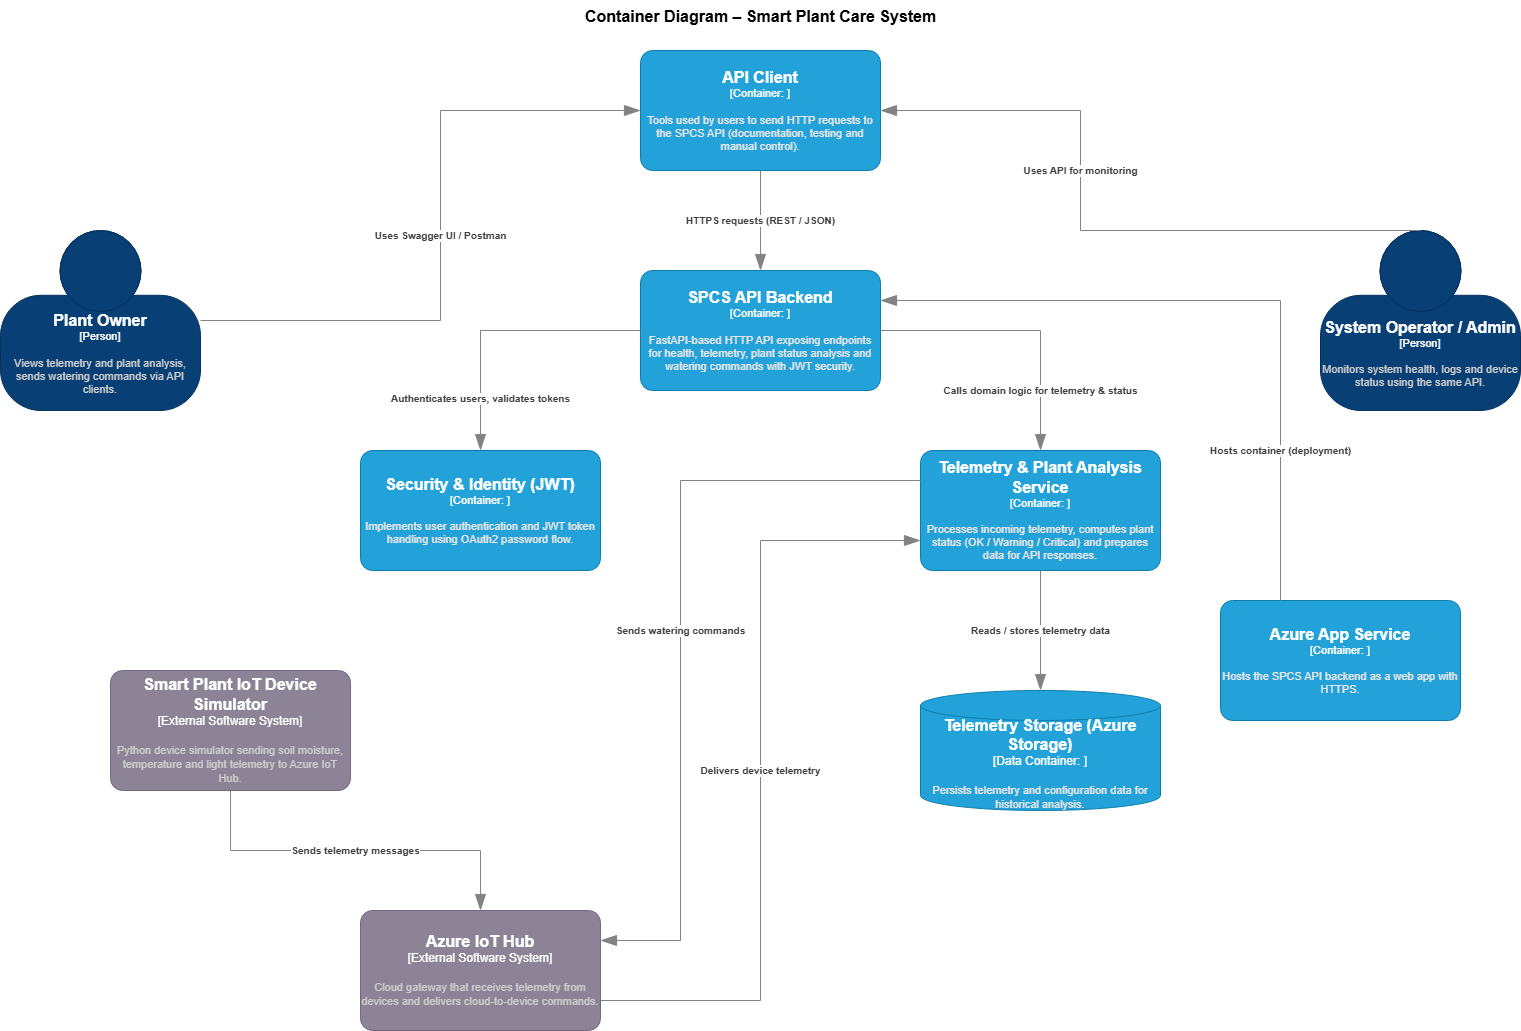

The diagram above was exported from draw.io. Its source (the exported page's mxGraphModel, read from the mxfile embedded in the PNG):
<mxGraphModel dx="2066" dy="1111" grid="1" gridSize="10" guides="1" tooltips="1" connect="1" arrows="1" fold="1" page="1" pageScale="1" pageWidth="1600" pageHeight="900" math="0" shadow="0">
  <root>
    <mxCell id="0" />
    <mxCell id="1" parent="0" />
    <object placeholders="1" c4Name="Container Diagram – Smart Plant Care System&#10;" c4Type="ContainerScopeBoundary" c4Description="" label="&lt;font style=&quot;font-size: 16px&quot;&gt;&lt;b&gt;&lt;div style=&quot;text-align: left&quot;&gt;%c4Name%&lt;/div&gt;&lt;/b&gt;&lt;/font&gt;&lt;div style=&quot;text-align: left&quot;&gt;%c4Description%&lt;/div&gt;" id="GZ5DkaTQ3spCgyPckBqZ-1">
      <mxCell parent="1" style="text;html=1;strokeColor=none;fillColor=none;align=left;verticalAlign=top;whiteSpace=wrap;rounded=0;metaEdit=1;allowArrows=0;resizable=1;rotatable=0;connectable=0;recursiveResize=0;expand=0;pointerEvents=0;points=[[0.25,0,0],[0.5,0,0],[0.75,0,0],[1,0.25,0],[1,0.5,0],[1,0.75,0],[0.75,1,0],[0.5,1,0],[0.25,1,0],[0,0.75,0],[0,0.5,0],[0,0.25,0]];" vertex="1">
        <mxGeometry height="40" width="355" x="623" y="30" as="geometry" />
      </mxCell>
    </object>
    <object placeholders="1" c4Name="SPCS API Backend" c4Type="Container" c4Technology="" c4Description="FastAPI-based HTTP API exposing endpoints for health, telemetry, plant status analysis and watering commands with JWT security." label="&lt;font style=&quot;font-size: 16px&quot;&gt;&lt;b&gt;%c4Name%&lt;/b&gt;&lt;/font&gt;&lt;div&gt;[%c4Type%: %c4Technology%]&lt;/div&gt;&lt;br&gt;&lt;div&gt;&lt;font style=&quot;font-size: 11px&quot;&gt;&lt;font color=&quot;#E6E6E6&quot;&gt;%c4Description%&lt;/font&gt;&lt;/div&gt;" id="GZ5DkaTQ3spCgyPckBqZ-2">
      <mxCell parent="1" style="rounded=1;whiteSpace=wrap;html=1;fontSize=11;labelBackgroundColor=none;fillColor=#23A2D9;fontColor=#ffffff;align=center;arcSize=10;strokeColor=#0E7DAD;metaEdit=1;resizable=0;points=[[0.25,0,0],[0.5,0,0],[0.75,0,0],[1,0.25,0],[1,0.5,0],[1,0.75,0],[0.75,1,0],[0.5,1,0],[0.25,1,0],[0,0.75,0],[0,0.5,0],[0,0.25,0]];" vertex="1">
        <mxGeometry height="120" width="240" x="680" y="300" as="geometry" />
      </mxCell>
    </object>
    <object placeholders="1" c4Name="Telemetry &amp; Plant Analysis Service" c4Type="Container" c4Technology="" c4Description="Processes incoming telemetry, computes plant status (OK / Warning / Critical) and prepares data for API responses." label="&lt;font style=&quot;font-size: 16px&quot;&gt;&lt;b&gt;%c4Name%&lt;/b&gt;&lt;/font&gt;&lt;div&gt;[%c4Type%: %c4Technology%]&lt;/div&gt;&lt;br&gt;&lt;div&gt;&lt;font style=&quot;font-size: 11px&quot;&gt;&lt;font color=&quot;#E6E6E6&quot;&gt;%c4Description%&lt;/font&gt;&lt;/div&gt;" id="GZ5DkaTQ3spCgyPckBqZ-3">
      <mxCell parent="1" style="rounded=1;whiteSpace=wrap;html=1;fontSize=11;labelBackgroundColor=none;fillColor=#23A2D9;fontColor=#ffffff;align=center;arcSize=10;strokeColor=#0E7DAD;metaEdit=1;resizable=0;points=[[0.25,0,0],[0.5,0,0],[0.75,0,0],[1,0.25,0],[1,0.5,0],[1,0.75,0],[0.75,1,0],[0.5,1,0],[0.25,1,0],[0,0.75,0],[0,0.5,0],[0,0.25,0]];" vertex="1">
        <mxGeometry height="120" width="240" x="960" y="480" as="geometry" />
      </mxCell>
    </object>
    <object placeholders="1" c4Name="Security &amp; Identity (JWT)" c4Type="Container" c4Technology="" c4Description="Implements user authentication and JWT token handling using OAuth2 password flow." label="&lt;font style=&quot;font-size: 16px&quot;&gt;&lt;b&gt;%c4Name%&lt;/b&gt;&lt;/font&gt;&lt;div&gt;[%c4Type%: %c4Technology%]&lt;/div&gt;&lt;br&gt;&lt;div&gt;&lt;font style=&quot;font-size: 11px&quot;&gt;&lt;font color=&quot;#E6E6E6&quot;&gt;%c4Description%&lt;/font&gt;&lt;/div&gt;" id="GZ5DkaTQ3spCgyPckBqZ-4">
      <mxCell parent="1" style="rounded=1;whiteSpace=wrap;html=1;fontSize=11;labelBackgroundColor=none;fillColor=#23A2D9;fontColor=#ffffff;align=center;arcSize=10;strokeColor=#0E7DAD;metaEdit=1;resizable=0;points=[[0.25,0,0],[0.5,0,0],[0.75,0,0],[1,0.25,0],[1,0.5,0],[1,0.75,0],[0.75,1,0],[0.5,1,0],[0.25,1,0],[0,0.75,0],[0,0.5,0],[0,0.25,0]];" vertex="1">
        <mxGeometry height="120" width="240" x="400" y="480" as="geometry" />
      </mxCell>
    </object>
    <object placeholders="1" c4Name="Plant Owner" c4Type="Person" c4Description="Views telemetry and plant analysis, sends watering commands via API clients." label="&lt;font style=&quot;font-size: 16px&quot;&gt;&lt;b&gt;%c4Name%&lt;/b&gt;&lt;/font&gt;&lt;div&gt;[%c4Type%]&lt;/div&gt;&lt;br&gt;&lt;div&gt;&lt;font style=&quot;font-size: 11px&quot;&gt;&lt;font color=&quot;#cccccc&quot;&gt;%c4Description%&lt;/font&gt;&lt;/div&gt;" id="GZ5DkaTQ3spCgyPckBqZ-5">
      <mxCell parent="1" style="html=1;fontSize=11;dashed=0;whiteSpace=wrap;fillColor=#083F75;strokeColor=#06315C;fontColor=#ffffff;shape=mxgraph.c4.person2;align=center;metaEdit=1;points=[[0.5,0,0],[1,0.5,0],[1,0.75,0],[0.75,1,0],[0.5,1,0],[0.25,1,0],[0,0.75,0],[0,0.5,0]];resizable=0;" vertex="1">
        <mxGeometry height="180" width="200" x="40" y="260" as="geometry" />
      </mxCell>
    </object>
    <object placeholders="1" c4Name="System Operator / Admin" c4Type="Person" c4Description="Monitors system health, logs and device status using the same API." label="&lt;font style=&quot;font-size: 16px&quot;&gt;&lt;b&gt;%c4Name%&lt;/b&gt;&lt;/font&gt;&lt;div&gt;[%c4Type%]&lt;/div&gt;&lt;br&gt;&lt;div&gt;&lt;font style=&quot;font-size: 11px&quot;&gt;&lt;font color=&quot;#cccccc&quot;&gt;%c4Description%&lt;/font&gt;&lt;/div&gt;" id="GZ5DkaTQ3spCgyPckBqZ-6">
      <mxCell parent="1" style="html=1;fontSize=11;dashed=0;whiteSpace=wrap;fillColor=#083F75;strokeColor=#06315C;fontColor=#ffffff;shape=mxgraph.c4.person2;align=center;metaEdit=1;points=[[0.5,0,0],[1,0.5,0],[1,0.75,0],[0.75,1,0],[0.5,1,0],[0.25,1,0],[0,0.75,0],[0,0.5,0]];resizable=0;" vertex="1">
        <mxGeometry height="180" width="200" x="1360" y="260" as="geometry" />
      </mxCell>
    </object>
    <object placeholders="1" c4Name="API Client" c4Type="Container" c4Technology="" c4Description="Tools used by users to send HTTP requests to the SPCS API (documentation, testing and manual control)." label="&lt;font style=&quot;font-size: 16px&quot;&gt;&lt;b&gt;%c4Name%&lt;/b&gt;&lt;/font&gt;&lt;div&gt;[%c4Type%: %c4Technology%]&lt;/div&gt;&lt;br&gt;&lt;div&gt;&lt;font style=&quot;font-size: 11px&quot;&gt;&lt;font color=&quot;#E6E6E6&quot;&gt;%c4Description%&lt;/font&gt;&lt;/div&gt;" id="GZ5DkaTQ3spCgyPckBqZ-7">
      <mxCell parent="1" style="rounded=1;whiteSpace=wrap;html=1;fontSize=11;labelBackgroundColor=none;fillColor=#23A2D9;fontColor=#ffffff;align=center;arcSize=10;strokeColor=#0E7DAD;metaEdit=1;resizable=0;points=[[0.25,0,0],[0.5,0,0],[0.75,0,0],[1,0.25,0],[1,0.5,0],[1,0.75,0],[0.75,1,0],[0.5,1,0],[0.25,1,0],[0,0.75,0],[0,0.5,0],[0,0.25,0]];" vertex="1">
        <mxGeometry height="120" width="240" x="680" y="80" as="geometry" />
      </mxCell>
    </object>
    <object placeholders="1" c4Name="Smart Plant IoT Device Simulator" c4Type="External Software System" c4Description="Python device simulator sending soil moisture, temperature and light telemetry to Azure IoT Hub." label="&lt;font style=&quot;font-size: 16px&quot;&gt;&lt;b&gt;%c4Name%&lt;/b&gt;&lt;/font&gt;&lt;div&gt;[%c4Type%]&lt;/div&gt;&lt;br&gt;&lt;div&gt;&lt;font style=&quot;font-size: 11px&quot;&gt;&lt;font color=&quot;#cccccc&quot;&gt;%c4Description%&lt;/font&gt;&lt;/div&gt;" id="GZ5DkaTQ3spCgyPckBqZ-8">
      <mxCell parent="1" style="rounded=1;whiteSpace=wrap;html=1;labelBackgroundColor=none;fillColor=#8C8496;fontColor=#ffffff;align=center;arcSize=10;strokeColor=#736782;metaEdit=1;resizable=0;points=[[0.25,0,0],[0.5,0,0],[0.75,0,0],[1,0.25,0],[1,0.5,0],[1,0.75,0],[0.75,1,0],[0.5,1,0],[0.25,1,0],[0,0.75,0],[0,0.5,0],[0,0.25,0]];" vertex="1">
        <mxGeometry height="120" width="240" x="150" y="700" as="geometry" />
      </mxCell>
    </object>
    <object placeholders="1" c4Name="Azure IoT Hub" c4Type="External Software System" c4Description="Cloud gateway that receives telemetry from devices and delivers cloud-to-device commands." label="&lt;font style=&quot;font-size: 16px&quot;&gt;&lt;b&gt;%c4Name%&lt;/b&gt;&lt;/font&gt;&lt;div&gt;[%c4Type%]&lt;/div&gt;&lt;br&gt;&lt;div&gt;&lt;font style=&quot;font-size: 11px&quot;&gt;&lt;font color=&quot;#cccccc&quot;&gt;%c4Description%&lt;/font&gt;&lt;/div&gt;" id="GZ5DkaTQ3spCgyPckBqZ-9">
      <mxCell parent="1" style="rounded=1;whiteSpace=wrap;html=1;labelBackgroundColor=none;fillColor=#8C8496;fontColor=#ffffff;align=center;arcSize=10;strokeColor=#736782;metaEdit=1;resizable=0;points=[[0.25,0,0],[0.5,0,0],[0.75,0,0],[1,0.25,0],[1,0.5,0],[1,0.75,0],[0.75,1,0],[0.5,1,0],[0.25,1,0],[0,0.75,0],[0,0.5,0],[0,0.25,0]];" vertex="1">
        <mxGeometry height="120" width="240" x="400" y="940" as="geometry" />
      </mxCell>
    </object>
    <object placeholders="1" c4Name="Telemetry Storage (Azure Storage)" c4Type="Data Container" c4Technology="" c4Description="Persists telemetry and configuration data for historical analysis." label="&lt;font style=&quot;font-size: 16px&quot;&gt;&lt;b&gt;%c4Name%&lt;/b&gt;&lt;/font&gt;&lt;div&gt;[%c4Type%:&amp;nbsp;%c4Technology%]&lt;/div&gt;&lt;br&gt;&lt;div&gt;&lt;font style=&quot;font-size: 11px&quot;&gt;&lt;font color=&quot;#E6E6E6&quot;&gt;%c4Description%&lt;/font&gt;&lt;/div&gt;" id="GZ5DkaTQ3spCgyPckBqZ-12">
      <mxCell parent="1" style="shape=cylinder3;size=15;whiteSpace=wrap;html=1;boundedLbl=1;rounded=0;labelBackgroundColor=none;fillColor=#23A2D9;fontSize=12;fontColor=#ffffff;align=center;strokeColor=#0E7DAD;metaEdit=1;points=[[0.5,0,0],[1,0.25,0],[1,0.5,0],[1,0.75,0],[0.5,1,0],[0,0.75,0],[0,0.5,0],[0,0.25,0]];resizable=0;" vertex="1">
        <mxGeometry height="120" width="240" x="960" y="720" as="geometry" />
      </mxCell>
    </object>
    <object placeholders="1" c4Name="Azure App Service" c4Type="Container" c4Technology="" c4Description="Hosts the SPCS API backend as a web app with HTTPS." label="&lt;font style=&quot;font-size: 16px&quot;&gt;&lt;b&gt;%c4Name%&lt;/b&gt;&lt;/font&gt;&lt;div&gt;[%c4Type%: %c4Technology%]&lt;/div&gt;&lt;br&gt;&lt;div&gt;&lt;font style=&quot;font-size: 11px&quot;&gt;&lt;font color=&quot;#E6E6E6&quot;&gt;%c4Description%&lt;/font&gt;&lt;/div&gt;" id="GZ5DkaTQ3spCgyPckBqZ-13">
      <mxCell parent="1" style="rounded=1;whiteSpace=wrap;html=1;fontSize=11;labelBackgroundColor=none;fillColor=#23A2D9;fontColor=#ffffff;align=center;arcSize=10;strokeColor=#0E7DAD;metaEdit=1;resizable=0;points=[[0.25,0,0],[0.5,0,0],[0.75,0,0],[1,0.25,0],[1,0.5,0],[1,0.75,0],[0.75,1,0],[0.5,1,0],[0.25,1,0],[0,0.75,0],[0,0.5,0],[0,0.25,0]];" vertex="1">
        <mxGeometry height="120" width="240" x="1260" y="630" as="geometry" />
      </mxCell>
    </object>
    <object placeholders="1" c4Type="Relationship" c4Description="Uses Swagger UI / Postman" label="&lt;div style=&quot;text-align: left&quot;&gt;&lt;div style=&quot;text-align: center&quot;&gt;&lt;b&gt;%c4Description%&lt;/b&gt;&lt;/div&gt;" id="GZ5DkaTQ3spCgyPckBqZ-18">
      <mxCell edge="1" parent="1" source="GZ5DkaTQ3spCgyPckBqZ-5" style="endArrow=blockThin;html=1;fontSize=10;fontColor=#404040;strokeWidth=1;endFill=1;strokeColor=#828282;elbow=vertical;metaEdit=1;endSize=14;startSize=14;jumpStyle=arc;jumpSize=16;rounded=0;edgeStyle=orthogonalEdgeStyle;exitX=1;exitY=0.5;exitDx=0;exitDy=0;exitPerimeter=0;entryX=0;entryY=0.5;entryDx=0;entryDy=0;entryPerimeter=0;" target="GZ5DkaTQ3spCgyPckBqZ-7">
        <mxGeometry relative="1" width="240" as="geometry">
          <Array as="points">
            <mxPoint x="480" y="350" />
            <mxPoint x="480" y="140" />
          </Array>
          <mxPoint x="680" y="470" as="sourcePoint" />
          <mxPoint x="920" y="470" as="targetPoint" />
        </mxGeometry>
      </mxCell>
    </object>
    <object placeholders="1" c4Type="Relationship" c4Description="Uses API for monitoring" label="&lt;div style=&quot;text-align: left&quot;&gt;&lt;div style=&quot;text-align: center&quot;&gt;&lt;b&gt;%c4Description%&lt;/b&gt;&lt;/div&gt;" id="GZ5DkaTQ3spCgyPckBqZ-19">
      <mxCell edge="1" parent="1" source="GZ5DkaTQ3spCgyPckBqZ-6" style="endArrow=blockThin;html=1;fontSize=10;fontColor=#404040;strokeWidth=1;endFill=1;strokeColor=#828282;elbow=vertical;metaEdit=1;endSize=14;startSize=14;jumpStyle=arc;jumpSize=16;rounded=0;edgeStyle=orthogonalEdgeStyle;exitX=0.5;exitY=0;exitDx=0;exitDy=0;exitPerimeter=0;entryX=1;entryY=0.5;entryDx=0;entryDy=0;entryPerimeter=0;" target="GZ5DkaTQ3spCgyPckBqZ-7">
        <mxGeometry relative="1" width="240" x="0.2121" as="geometry">
          <mxPoint as="offset" />
          <Array as="points">
            <mxPoint x="1120" y="260" />
            <mxPoint x="1120" y="140" />
          </Array>
          <mxPoint x="680" y="470" as="sourcePoint" />
          <mxPoint x="920" y="350" as="targetPoint" />
        </mxGeometry>
      </mxCell>
    </object>
    <object placeholders="1" c4Type="Relationship" c4Description="HTTPS requests (REST / JSON)" label="&lt;div style=&quot;text-align: left&quot;&gt;&lt;div style=&quot;text-align: center&quot;&gt;&lt;b&gt;%c4Description%&lt;/b&gt;&lt;/div&gt;" id="GZ5DkaTQ3spCgyPckBqZ-20">
      <mxCell edge="1" parent="1" source="GZ5DkaTQ3spCgyPckBqZ-7" style="endArrow=blockThin;html=1;fontSize=10;fontColor=#404040;strokeWidth=1;endFill=1;strokeColor=#828282;elbow=vertical;metaEdit=1;endSize=14;startSize=14;jumpStyle=arc;jumpSize=16;rounded=0;edgeStyle=orthogonalEdgeStyle;exitX=0.5;exitY=1;exitDx=0;exitDy=0;exitPerimeter=0;entryX=0.5;entryY=0;entryDx=0;entryDy=0;entryPerimeter=0;" target="GZ5DkaTQ3spCgyPckBqZ-2">
        <mxGeometry relative="1" width="240" as="geometry">
          <mxPoint x="680" y="470" as="sourcePoint" />
          <mxPoint x="920" y="470" as="targetPoint" />
        </mxGeometry>
      </mxCell>
    </object>
    <object placeholders="1" c4Type="Relationship" c4Description="Authenticates users, validates tokens" label="&lt;div style=&quot;text-align: left&quot;&gt;&lt;div style=&quot;text-align: center&quot;&gt;&lt;b&gt;%c4Description%&lt;/b&gt;&lt;/div&gt;" id="GZ5DkaTQ3spCgyPckBqZ-21">
      <mxCell edge="1" parent="1" source="GZ5DkaTQ3spCgyPckBqZ-2" style="endArrow=blockThin;html=1;fontSize=10;fontColor=#404040;strokeWidth=1;endFill=1;strokeColor=#828282;elbow=vertical;metaEdit=1;endSize=14;startSize=14;jumpStyle=arc;jumpSize=16;rounded=0;edgeStyle=orthogonalEdgeStyle;exitX=0;exitY=0.5;exitDx=0;exitDy=0;exitPerimeter=0;entryX=0.5;entryY=0;entryDx=0;entryDy=0;entryPerimeter=0;" target="GZ5DkaTQ3spCgyPckBqZ-4">
        <mxGeometry relative="1" width="240" x="0.625" as="geometry">
          <mxPoint as="offset" />
          <mxPoint x="680" y="470" as="sourcePoint" />
          <mxPoint x="920" y="470" as="targetPoint" />
        </mxGeometry>
      </mxCell>
    </object>
    <object placeholders="1" c4Type="Relationship" c4Description="Calls domain logic for telemetry &amp; status" label="&lt;div style=&quot;text-align: left&quot;&gt;&lt;div style=&quot;text-align: center&quot;&gt;&lt;b&gt;%c4Description%&lt;/b&gt;&lt;/div&gt;" id="GZ5DkaTQ3spCgyPckBqZ-22">
      <mxCell edge="1" parent="1" source="GZ5DkaTQ3spCgyPckBqZ-2" style="endArrow=blockThin;html=1;fontSize=10;fontColor=#404040;strokeWidth=1;endFill=1;strokeColor=#828282;elbow=vertical;metaEdit=1;endSize=14;startSize=14;jumpStyle=arc;jumpSize=16;rounded=0;edgeStyle=orthogonalEdgeStyle;exitX=1;exitY=0.5;exitDx=0;exitDy=0;exitPerimeter=0;entryX=0.5;entryY=0;entryDx=0;entryDy=0;entryPerimeter=0;" target="GZ5DkaTQ3spCgyPckBqZ-3">
        <mxGeometry relative="1" width="240" x="0.5714" as="geometry">
          <mxPoint as="offset" />
          <mxPoint x="680" y="470" as="sourcePoint" />
          <mxPoint x="920" y="470" as="targetPoint" />
        </mxGeometry>
      </mxCell>
    </object>
    <object placeholders="1" c4Type="Relationship" c4Description="Reads / stores telemetry data" label="&lt;div style=&quot;text-align: left&quot;&gt;&lt;div style=&quot;text-align: center&quot;&gt;&lt;b&gt;%c4Description%&lt;/b&gt;&lt;/div&gt;" id="GZ5DkaTQ3spCgyPckBqZ-23">
      <mxCell edge="1" parent="1" source="GZ5DkaTQ3spCgyPckBqZ-3" style="endArrow=blockThin;html=1;fontSize=10;fontColor=#404040;strokeWidth=1;endFill=1;strokeColor=#828282;elbow=vertical;metaEdit=1;endSize=14;startSize=14;jumpStyle=arc;jumpSize=16;rounded=0;edgeStyle=orthogonalEdgeStyle;exitX=0.5;exitY=1;exitDx=0;exitDy=0;exitPerimeter=0;entryX=0.5;entryY=0;entryDx=0;entryDy=0;entryPerimeter=0;" target="GZ5DkaTQ3spCgyPckBqZ-12">
        <mxGeometry relative="1" width="240" as="geometry">
          <mxPoint x="680" y="470" as="sourcePoint" />
          <mxPoint x="1080" y="710" as="targetPoint" />
        </mxGeometry>
      </mxCell>
    </object>
    <object placeholders="1" c4Type="Relationship" c4Description="Sends telemetry messages" label="&lt;div style=&quot;text-align: left&quot;&gt;&lt;div style=&quot;text-align: center&quot;&gt;&lt;b&gt;%c4Description%&lt;/b&gt;&lt;/div&gt;" id="GZ5DkaTQ3spCgyPckBqZ-24">
      <mxCell edge="1" parent="1" source="GZ5DkaTQ3spCgyPckBqZ-8" style="endArrow=blockThin;html=1;fontSize=10;fontColor=#404040;strokeWidth=1;endFill=1;strokeColor=#828282;elbow=vertical;metaEdit=1;endSize=14;startSize=14;jumpStyle=arc;jumpSize=16;rounded=0;edgeStyle=orthogonalEdgeStyle;exitX=0.5;exitY=1;exitDx=0;exitDy=0;exitPerimeter=0;entryX=0.5;entryY=0;entryDx=0;entryDy=0;entryPerimeter=0;" target="GZ5DkaTQ3spCgyPckBqZ-9">
        <mxGeometry relative="1" width="240" as="geometry">
          <mxPoint x="680" y="770" as="sourcePoint" />
          <mxPoint x="920" y="770" as="targetPoint" />
        </mxGeometry>
      </mxCell>
    </object>
    <object placeholders="1" c4Type="Relationship" c4Description="Delivers device telemetry" label="&lt;div style=&quot;text-align: left&quot;&gt;&lt;div style=&quot;text-align: center&quot;&gt;&lt;b&gt;%c4Description%&lt;/b&gt;&lt;/div&gt;" id="GZ5DkaTQ3spCgyPckBqZ-25">
      <mxCell edge="1" parent="1" source="GZ5DkaTQ3spCgyPckBqZ-9" style="endArrow=blockThin;html=1;fontSize=10;fontColor=#404040;strokeWidth=1;endFill=1;strokeColor=#828282;elbow=vertical;metaEdit=1;endSize=14;startSize=14;jumpStyle=arc;jumpSize=16;rounded=0;edgeStyle=orthogonalEdgeStyle;exitX=1;exitY=0.75;exitDx=0;exitDy=0;exitPerimeter=0;entryX=0;entryY=0.75;entryDx=0;entryDy=0;entryPerimeter=0;" target="GZ5DkaTQ3spCgyPckBqZ-3">
        <mxGeometry relative="1" width="240" as="geometry">
          <mxPoint x="680" y="770" as="sourcePoint" />
          <mxPoint x="960" y="540" as="targetPoint" />
        </mxGeometry>
      </mxCell>
    </object>
    <object placeholders="1" c4Type="Relationship" c4Description="Sends watering commands" label="&lt;div style=&quot;text-align: left&quot;&gt;&lt;div style=&quot;text-align: center&quot;&gt;&lt;b&gt;%c4Description%&lt;/b&gt;&lt;/div&gt;" id="GZ5DkaTQ3spCgyPckBqZ-26">
      <mxCell edge="1" parent="1" source="GZ5DkaTQ3spCgyPckBqZ-3" style="endArrow=blockThin;html=1;fontSize=10;fontColor=#404040;strokeWidth=1;endFill=1;strokeColor=#828282;elbow=vertical;metaEdit=1;endSize=14;startSize=14;jumpStyle=arc;jumpSize=16;rounded=0;edgeStyle=orthogonalEdgeStyle;exitX=0;exitY=0.25;exitDx=0;exitDy=0;exitPerimeter=0;entryX=1;entryY=0.25;entryDx=0;entryDy=0;entryPerimeter=0;" target="GZ5DkaTQ3spCgyPckBqZ-9">
        <mxGeometry relative="1" width="240" as="geometry">
          <Array as="points">
            <mxPoint x="720" y="510" />
            <mxPoint x="720" y="970" />
          </Array>
          <mxPoint x="680" y="770" as="sourcePoint" />
          <mxPoint x="920" y="770" as="targetPoint" />
        </mxGeometry>
      </mxCell>
    </object>
    <object placeholders="1" c4Type="Relationship" c4Description="Hosts container (deployment)" label="&lt;div style=&quot;text-align: left&quot;&gt;&lt;div style=&quot;text-align: center&quot;&gt;&lt;b&gt;%c4Description%&lt;/b&gt;&lt;/div&gt;" id="GZ5DkaTQ3spCgyPckBqZ-29">
      <mxCell edge="1" parent="1" source="GZ5DkaTQ3spCgyPckBqZ-13" style="endArrow=blockThin;html=1;fontSize=10;fontColor=#404040;strokeWidth=1;endFill=1;strokeColor=#828282;elbow=vertical;metaEdit=1;endSize=14;startSize=14;jumpStyle=arc;jumpSize=16;rounded=0;edgeStyle=orthogonalEdgeStyle;exitX=0.25;exitY=0;exitDx=0;exitDy=0;exitPerimeter=0;entryX=1;entryY=0.25;entryDx=0;entryDy=0;entryPerimeter=0;" target="GZ5DkaTQ3spCgyPckBqZ-2">
        <mxGeometry relative="1" width="240" x="-0.5714" as="geometry">
          <mxPoint as="offset" />
          <mxPoint x="680" y="570" as="sourcePoint" />
          <mxPoint x="920" y="570" as="targetPoint" />
        </mxGeometry>
      </mxCell>
    </object>
  </root>
</mxGraphModel>